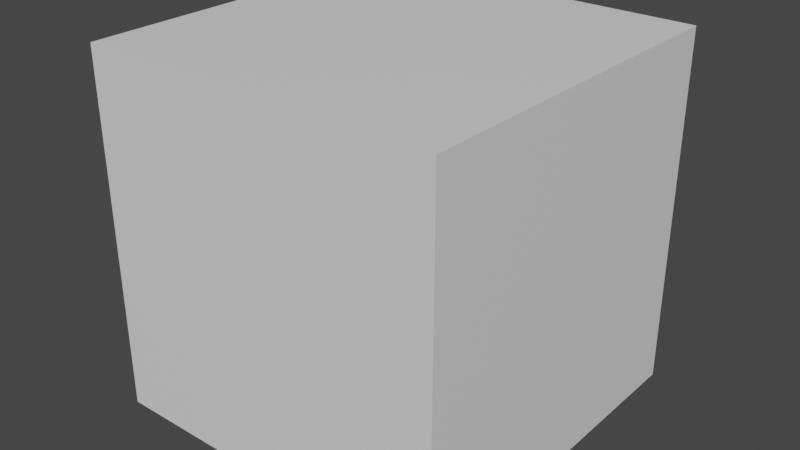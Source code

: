 # Source: Default_cube_to_test.blend  (saved by Blender 3.6.11; exported with 4.5.12 LTS)
import bpy
from mathutils import Matrix  # noqa: F401  (used for matrix-valued properties, if any)

bpy.ops.wm.read_factory_settings(use_empty=True)
scene = bpy.context.scene
scene.name = 'Scene'

# ---- collections
col_collection = bpy.data.collections.new('Collection'); scene.collection.children.link(col_collection)

# ---- materials (node trees are filled in below, after node groups)
mat_material = bpy.data.materials.new('Material')
mat_material.alpha_threshold = 0.0
mat_material.use_transparent_shadow = False
mat_material.roughness = 0.5
mat_material.line_color = (0.0, 0.0, 0.0, 1.0)

# ---- material node trees
mat_material.use_nodes = True; mat_material.node_tree.nodes.clear()
_N = mat_material.node_tree.nodes; _L = mat_material.node_tree.links
n0 = _N.new('ShaderNodeOutputMaterial'); n0.name = 'Material Output'; n0.location = (300, 300)
n1 = _N.new('ShaderNodeBsdfPrincipled'); n1.name = 'Principled BSDF'; n1.location = (10, 300)
n1.distribution = 'GGX'
n1.subsurface_method = 'RANDOM_WALK_SKIN'
n1.inputs[3].default_value = 1.45
n1.inputs[27].default_value = (0.0, 0.0, 0.0, 1.0)
n1.inputs[28].default_value = 1.0
_L.new(n1.outputs[0], n0.inputs[0])
n0.is_active_output = True

# ---- world
world_world = bpy.data.worlds.new('World'); scene.world = world_world
world_world.use_nodes = True; world_world.node_tree.nodes.clear()
_N = world_world.node_tree.nodes; _L = world_world.node_tree.links
n0 = _N.new('ShaderNodeOutputWorld'); n0.name = 'World Output'; n0.location = (300, 300)
n1 = _N.new('ShaderNodeBackground'); n1.name = 'Background'; n1.location = (10, 300)
n1.inputs[0].default_value = (0.05088, 0.05088, 0.05088, 1.0)
_L.new(n1.outputs[0], n0.inputs[0])
n0.is_active_output = True
world_world.color = (0.05088, 0.05088, 0.05088)
world_world.use_sun_shadow = False
world_world.sun_shadow_jitter_overblur = 0.0

# ---- meshes
me_cube = bpy.data.meshes.new('Cube')
me_cube.from_pydata([(1.0, 1.0, 1.0), (1.0, 1.0, -1.0), (1.0, -1.0, 1.0), (1.0, -1.0, -1.0), (-1.0, 1.0, 1.0), (-1.0, 1.0, -1.0), (-1.0, -1.0, 1.0), (-1.0, -1.0, -1.0)], [], [(0, 4, 6, 2), (3, 2, 6, 7), (7, 6, 4, 5), (5, 1, 3, 7), (1, 0, 2, 3), (5, 4, 0, 1)])
_uv = me_cube.uv_layers.new(name='UVMap')
_uv.uv.foreach_set('vector', [0.625, 0.5, 0.875, 0.5, 0.875, 0.75, 0.625, 0.75, 0.375, 0.75, 0.625, 0.75, 0.625, 1.0, 0.375, 1.0, 0.375, 0.0, 0.625, 0.0, 0.625, 0.25, 0.375, 0.25, 0.125, 0.5, 0.375, 0.5, 0.375, 0.75, 0.125, 0.75, 0.375, 0.5, 0.625, 0.5, 0.625, 0.75, 0.375, 0.75, 0.375, 0.25, 0.625, 0.25, 0.625, 0.5, 0.375, 0.5])
me_cube.materials.append(mat_material)
me_cube.use_mirror_vertex_groups = False
me_cube.update()

# ---- objects
ob_cube = bpy.data.objects.new('Cube', me_cube)

# ---- transforms, parenting, visibility, modifiers, constraints
ob_cube.location = (0.0, 0.0, 0.0)
ob_cube.lock_rotations_4d = False
ob_cube.empty_display_type = 'ARROWS'
ob_cube.lineart.crease_threshold = 0.0

# ---- collection membership
col_collection.objects.link(ob_cube)

# ---- scene / render settings (as saved in the file)
scene.frame_start = 1; scene.frame_end = 250; scene.frame_set(1)
scene.render.engine = 'BLENDER_EEVEE_NEXT'
scene.cycles.sampling_pattern = 'TABULATED_SOBOL'
scene.view_settings.view_transform = 'Filmic'
bpy.context.view_layer.update()

# ---- added for rendering (the .blend has no active camera and no usable light): camera, sun
cam_auto = bpy.data.cameras.new('AutoCamera')
cam_auto.lens = 50.0
cam_auto.sensor_width = 36.0
cam_auto.clip_end = 1000.0
ob_auto_camera = bpy.data.objects.new('AutoCamera', cam_auto)
scene.collection.objects.link(ob_auto_camera)
ob_auto_camera.location = (3.20507, -3.84609, 2.56406)
ob_auto_camera.rotation_euler = (1.09748, -7.21219e-08, 0.694738)
scene.camera = ob_auto_camera
light_auto_sun = bpy.data.lights.new('AutoSun', 'SUN')
light_auto_sun.energy = 3.0
light_auto_sun.angle = 0.0523599
ob_auto_sun = bpy.data.objects.new('AutoSun', light_auto_sun)
scene.collection.objects.link(ob_auto_sun)
ob_auto_sun.rotation_euler = (0.872665, 0.174533, 0.523599)
bpy.context.view_layer.update()
